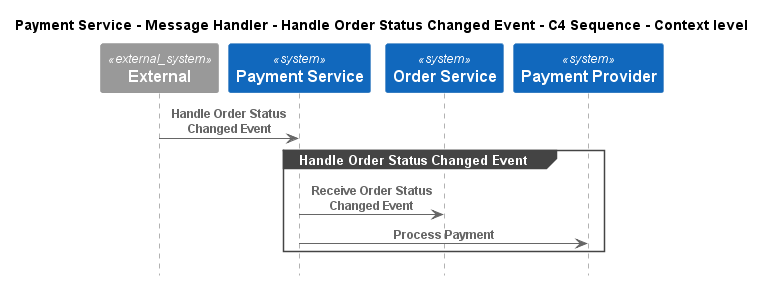

The diagram above was rendered by PlantUML. Its source (embedded in the PNG):
@startuml
!pragma layout smetana
!include ..\..\..\..\..\..\.c4s\C4_Sequence.puml

title Payment Service - Message Handler - Handle Order Status Changed Event - C4 Sequence - Context level

System_Ext(C4InterFlow.SoftwareSystems.ExternalSystem, "External", "")
System(ECommercePlatform.SoftwareSystems.PaymentService, "Payment Service", "")
System(ECommercePlatform.SoftwareSystems.OrderService, "Order Service", "")
System(ECommercePlatform.SoftwareSystems.PaymentProvider, "Payment Provider", "")

Rel(C4InterFlow.SoftwareSystems.ExternalSystem, ECommercePlatform.SoftwareSystems.PaymentService, "Handle Order Status Changed Event")
group Handle Order Status Changed Event
Rel(ECommercePlatform.SoftwareSystems.PaymentService, ECommercePlatform.SoftwareSystems.OrderService, "Receive Order Status Changed Event")
Rel(ECommercePlatform.SoftwareSystems.PaymentService, ECommercePlatform.SoftwareSystems.PaymentProvider, "Process Payment")
end


@enduml